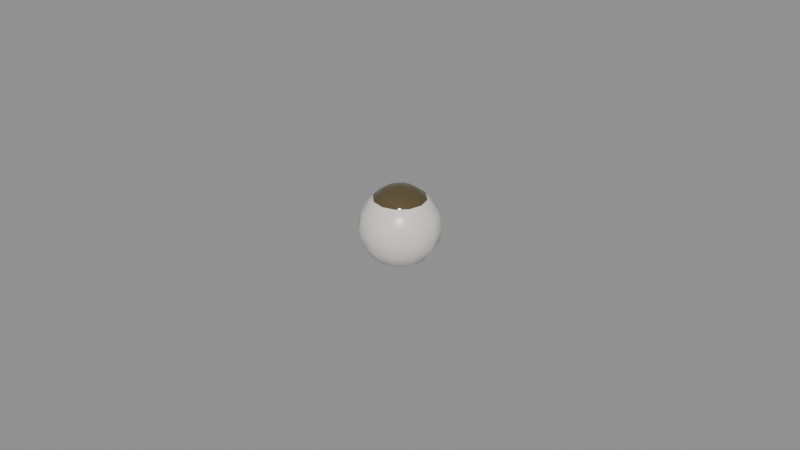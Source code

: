 # Source: gale_ram_eye.blend  (saved by Blender 5.2.45; exported with 4.5.12 LTS)
import bpy
from mathutils import Matrix  # noqa: F401  (used for matrix-valued properties, if any)

bpy.ops.wm.read_factory_settings(use_empty=True)
scene = bpy.context.scene
scene.name = 'Scene'

# ---- materials (node trees are filled in below, after node groups)
mat_skin = bpy.data.materials.new('skin')
mat_skin.diffuse_color = (0.0999, 0.07421, 0.0331, 1.0)
mat_skin.roughness = 0.1
mat_sclera = bpy.data.materials.new('sclera')
mat_sclera.diffuse_color = (0.7913, 0.7454, 0.6939, 1.0)
mat_sclera.roughness = 0.3

# ---- material node trees
mat_skin.use_nodes = True; mat_skin.node_tree.nodes.clear()
_N = mat_skin.node_tree.nodes; _L = mat_skin.node_tree.links
n0 = _N.new('ShaderNodeBsdfPrincipled'); n0.name = 'Principled BSDF'; n0.location = (-200, 100)
n0.inputs[0].default_value = (0.0999, 0.07421, 0.0331, 1.0)
n0.inputs[2].default_value = 0.1
n0.inputs[10].default_value = 0.005
n1 = _N.new('ShaderNodeOutputMaterial'); n1.name = 'Material Output'; n1.location = (200, 100)
_L.new(n0.outputs[0], n1.inputs[0])
n1.is_active_output = True
mat_sclera.use_nodes = True; mat_sclera.node_tree.nodes.clear()
_N = mat_sclera.node_tree.nodes; _L = mat_sclera.node_tree.links
n0 = _N.new('ShaderNodeBsdfPrincipled'); n0.name = 'Principled BSDF'; n0.location = (-200, 100)
n0.inputs[0].default_value = (0.7913, 0.7454, 0.6939, 1.0)
n0.inputs[2].default_value = 0.3
n0.inputs[10].default_value = 0.005
n1 = _N.new('ShaderNodeOutputMaterial'); n1.name = 'Material Output'; n1.location = (200, 100)
_L.new(n0.outputs[0], n1.inputs[0])
n1.is_active_output = True

# ---- meshes
me_gale_ram_eye = bpy.data.meshes.new('gale_ram_eye')
me_gale_ram_eye.from_pydata([(0.0, 0.0, 0.02439), (0.0, 0.008839, 0.02082), (0.0, 0.0125, 0.0122), (0.0, 0.0, 0.0), (0.002392, 0.004143, 0.02346), (0.004419, 0.007655, 0.02082), (0.005774, 0.01, 0.01686), (0.00625, 0.01083, 0.0122), (0.005774, 0.01, 0.007528), (0.004419, 0.007655, 0.003572), (0.002392, 0.004143, 0.0009283), (0.004143, 0.002392, 0.02346), (0.007655, 0.004419, 0.02082), (0.01, 0.005774, 0.01686), (0.01083, 0.00625, 0.0122), (0.01, 0.005774, 0.007528), (0.007655, 0.004419, 0.003572), (0.004143, 0.002392, 0.0009283), (0.004784, 0.0, 0.02346), (0.008839, 0.0, 0.02082), (0.01155, 0.0, 0.01686), (0.0125, 0.0, 0.0122), (0.01155, 0.0, 0.007528), (0.008839, 0.0, 0.003572), (0.004784, 0.0, 0.0009283), (0.004143, -0.002392, 0.02346), (0.007655, -0.004419, 0.02082), (0.01, -0.005774, 0.01686), (0.01083, -0.00625, 0.0122), (0.01, -0.005774, 0.007528), (0.007655, -0.004419, 0.003572), (0.004143, -0.002392, 0.0009283), (0.002392, -0.004143, 0.02346), (0.004419, -0.007655, 0.02082), (0.005774, -0.01, 0.01686), (0.00625, -0.01083, 0.0122), (0.005774, -0.01, 0.007528), (0.004419, -0.007655, 0.003572), (0.002392, -0.004143, 0.0009283), (0.0, -0.004784, 0.02346), (-7.451e-10, -0.008839, 0.02082), (0.0, -0.01155, 0.01686), (0.0, -0.0125, 0.0122), (0.0, -0.01155, 0.007528), (-7.451e-10, -0.008839, 0.003572), (0.0, -0.004784, 0.0009283), (-0.002392, -0.004143, 0.02346), (-0.004419, -0.007655, 0.02082), (-0.005774, -0.01, 0.01686), (-0.00625, -0.01083, 0.0122), (-0.005774, -0.01, 0.007528), (-0.004419, -0.007655, 0.003572), (-0.002392, -0.004143, 0.0009283), (-0.004143, -0.002392, 0.02346), (-0.007655, -0.004419, 0.02082), (-0.01, -0.005774, 0.01686), (-0.01083, -0.00625, 0.0122), (-0.01, -0.005774, 0.007528), (-0.007655, -0.004419, 0.003572), (-0.004143, -0.002392, 0.0009283), (-0.004784, 0.0, 0.02346), (-0.008839, 1.49e-09, 0.02082), (-0.01155, 0.0, 0.01686), (-0.0125, 0.0, 0.0122), (-0.01155, 0.0, 0.007528), (-0.008839, 1.49e-09, 0.003572), (-0.004784, 0.0, 0.0009283), (-0.004143, 0.002392, 0.02346), (-0.007655, 0.004419, 0.02082), (-0.01, 0.005774, 0.01686), (-0.01083, 0.00625, 0.0122), (-0.01, 0.005774, 0.007528), (-0.007655, 0.004419, 0.003572), (-0.004143, 0.002392, 0.0009283), (-0.002392, 0.004143, 0.02346), (-0.004419, 0.007655, 0.02082), (-0.005774, 0.01, 0.01686), (-0.00625, 0.01083, 0.0122), (-0.005774, 0.01, 0.007528), (-0.004419, 0.007655, 0.003572), (-0.002392, 0.004143, 0.0009283), (0.0, 0.004784, 0.02346), (0.0, 0.01155, 0.01686), (0.0, 0.01155, 0.007528), (1.49e-09, 0.008839, 0.003572), (0.0, 0.004784, 0.0009283), (0.0, 0.0, 0.025), (0.0, 0.0045, 0.02418), (0.0, 0.007794, 0.02195), (0.0, 0.009, 0.0189), (0.0, 0.007794, 0.01585), (0.0, 0.0045, 0.01362), (0.0, 0.0, 0.0128), (0.00225, 0.003897, 0.02418), (0.003897, 0.00675, 0.02195), (0.0045, 0.007794, 0.0189), (0.003897, 0.00675, 0.01585), (0.00225, 0.003897, 0.01362), (0.003897, 0.00225, 0.02418), (0.00675, 0.003897, 0.02195), (0.007794, 0.0045, 0.0189), (0.00675, 0.003897, 0.01585), (0.003897, 0.00225, 0.01362), (0.0045, 0.0, 0.02418), (0.007794, 0.0, 0.02195), (0.009, 0.0, 0.0189), (0.007794, 0.0, 0.01585), (0.0045, 0.0, 0.01362), (0.003897, -0.00225, 0.02418), (0.00675, -0.003897, 0.02195), (0.007794, -0.0045, 0.0189), (0.00675, -0.003897, 0.01585), (0.003897, -0.00225, 0.01362), (0.00225, -0.003897, 0.02418), (0.003897, -0.00675, 0.02195), (0.0045, -0.007794, 0.0189), (0.003897, -0.00675, 0.01585), (0.00225, -0.003897, 0.01362), (0.0, -0.0045, 0.02418), (-7.451e-10, -0.007794, 0.02195), (0.0, -0.009, 0.0189), (-7.451e-10, -0.007794, 0.01585), (0.0, -0.0045, 0.01362), (-0.00225, -0.003897, 0.02418), (-0.003897, -0.00675, 0.02195), (-0.0045, -0.007794, 0.0189), (-0.003897, -0.00675, 0.01585), (-0.00225, -0.003897, 0.01362), (-0.003897, -0.00225, 0.02418), (-0.00675, -0.003897, 0.02195), (-0.007794, -0.0045, 0.0189), (-0.00675, -0.003897, 0.01585), (-0.003897, -0.00225, 0.01362), (-0.0045, 0.0, 0.02418), (-0.007794, 1.49e-09, 0.02195), (-0.009, 0.0, 0.0189), (-0.007794, 1.49e-09, 0.01585), (-0.0045, 0.0, 0.01362), (-0.003897, 0.00225, 0.02418), (-0.00675, 0.003897, 0.02195), (-0.007794, 0.0045, 0.0189), (-0.00675, 0.003897, 0.01585), (-0.003897, 0.00225, 0.01362), (-0.00225, 0.003897, 0.02418), (-0.003897, 0.00675, 0.02195), (-0.0045, 0.007794, 0.0189), (-0.003897, 0.00675, 0.01585), (-0.00225, 0.003897, 0.01362)], [], [(3, 85, 10), (84, 83, 8, 9), (2, 82, 6, 7), (1, 81, 4, 5), (85, 84, 9, 10), (83, 2, 7, 8), (82, 1, 5, 6), (81, 0, 4), (5, 4, 11, 12), (10, 9, 16, 17), (8, 7, 14, 15), (6, 5, 12, 13), (4, 0, 11), (3, 10, 17), (9, 8, 15, 16), (7, 6, 13, 14), (17, 16, 23, 24), (15, 14, 21, 22), (13, 12, 19, 20), (11, 0, 18), (3, 17, 24), (16, 15, 22, 23), (14, 13, 20, 21), (12, 11, 18, 19), (18, 0, 25), (3, 24, 31), (23, 22, 29, 30), (21, 20, 27, 28), (19, 18, 25, 26), (24, 23, 30, 31), (22, 21, 28, 29), (20, 19, 26, 27), (30, 29, 36, 37), (28, 27, 34, 35), (26, 25, 32, 33), (31, 30, 37, 38), (29, 28, 35, 36), (27, 26, 33, 34), (25, 0, 32), (3, 31, 38), (38, 37, 44, 45), (36, 35, 42, 43), (34, 33, 40, 41), (32, 0, 39), (3, 38, 45), (37, 36, 43, 44), (35, 34, 41, 42), (33, 32, 39, 40), (43, 42, 49, 50), (41, 40, 47, 48), (39, 0, 46), (3, 45, 52), (44, 43, 50, 51), (42, 41, 48, 49), (40, 39, 46, 47), (45, 44, 51, 52), (3, 52, 59), (51, 50, 57, 58), (49, 48, 55, 56), (47, 46, 53, 54), (52, 51, 58, 59), (50, 49, 56, 57), (48, 47, 54, 55), (46, 0, 53), (56, 55, 62, 63), (54, 53, 60, 61), (59, 58, 65, 66), (57, 56, 63, 64), (55, 54, 61, 62), (53, 0, 60), (3, 59, 66), (58, 57, 64, 65), (66, 65, 72, 73), (64, 63, 70, 71), (62, 61, 68, 69), (60, 0, 67), (3, 66, 73), (65, 64, 71, 72), (63, 62, 69, 70), (61, 60, 67, 68), (69, 68, 75, 76), (67, 0, 74), (3, 73, 80), (72, 71, 78, 79), (70, 69, 76, 77), (68, 67, 74, 75), (73, 72, 79, 80), (71, 70, 77, 78), (3, 80, 85), (79, 78, 83, 84), (77, 76, 82, 2), (75, 74, 81, 1), (80, 79, 84, 85), (78, 77, 2, 83), (76, 75, 1, 82), (74, 0, 81), (87, 86, 93), (92, 91, 97), (90, 89, 95, 96), (88, 87, 93, 94), (91, 90, 96, 97), (89, 88, 94, 95), (92, 97, 102), (96, 95, 100, 101), (94, 93, 98, 99), (97, 96, 101, 102), (95, 94, 99, 100), (93, 86, 98), (101, 100, 105, 106), (99, 98, 103, 104), (102, 101, 106, 107), (100, 99, 104, 105), (98, 86, 103), (92, 102, 107), (104, 103, 108, 109), (107, 106, 111, 112), (105, 104, 109, 110), (103, 86, 108), (92, 107, 112), (106, 105, 110, 111), (112, 111, 116, 117), (110, 109, 114, 115), (108, 86, 113), (92, 112, 117), (111, 110, 115, 116), (109, 108, 113, 114), (117, 116, 121, 122), (115, 114, 119, 120), (113, 86, 118), (92, 117, 122), (116, 115, 120, 121), (114, 113, 118, 119), (122, 121, 126, 127), (120, 119, 124, 125), (118, 86, 123), (92, 122, 127), (121, 120, 125, 126), (119, 118, 123, 124), (127, 126, 131, 132), (125, 124, 129, 130), (123, 86, 128), (92, 127, 132), (126, 125, 130, 131), (124, 123, 128, 129), (130, 129, 134, 135), (128, 86, 133), (92, 132, 137), (131, 130, 135, 136), (129, 128, 133, 134), (132, 131, 136, 137), (133, 86, 138), (92, 137, 142), (136, 135, 140, 141), (134, 133, 138, 139), (137, 136, 141, 142), (135, 134, 139, 140), (92, 142, 147), (141, 140, 145, 146), (139, 138, 143, 144), (142, 141, 146, 147), (140, 139, 144, 145), (138, 86, 143), (92, 147, 91), (146, 145, 89, 90), (144, 143, 87, 88), (147, 146, 90, 91), (145, 144, 88, 89), (143, 86, 87)])
me_gale_ram_eye.polygons.foreach_set('use_smooth', [True] * 168)
me_gale_ram_eye.polygons.foreach_set('material_index', [1, 1, 1, 1, 1, 1, 1, 1, 1, 1, 1, 1, 1, 1, 1, 1, 1, 1, 1, 1, 1, 1, 1, 1, 1, 1, 1, 1, 1, 1, 1, 1, 1, 1, 1, 1, 1, 1, 1, 1, 1, 1, 1, 1, 1, 1, 1, 1, 1, 1, 1, 1, 1, 1, 1, 1, 1, 1, 1, 1, 1, 1, 1, 1, 1, 1, 1, 1, 1, 1, 1, 1, 1, 1, 1, 1, 1, 1, 1, 1, 1, 1, 1, 1, 1, 1, 1, 1, 1, 1, 1, 1, 1, 1, 1, 1, 0, 0, 0, 0, 0, 0, 0, 0, 0, 0, 0, 0, 0, 0, 0, 0, 0, 0, 0, 0, 0, 0, 0, 0, 0, 0, 0, 0, 0, 0, 0, 0, 0, 0, 0, 0, 0, 0, 0, 0, 0, 0, 0, 0, 0, 0, 0, 0, 0, 0, 0, 0, 0, 0, 0, 0, 0, 0, 0, 0, 0, 0, 0, 0, 0, 0, 0, 0, 0, 0, 0, 0])
_uv = me_gale_ram_eye.uv_layers.new(name='UVMap')
_uv.uv.foreach_set('vector', [0.1361, 0.1934, 0.1571, 0.264, 0.1182, 0.264, 0.3194, 0.5689, 0.2523, 0.599, 0.2428, 0.5176, 0.3121, 0.5065, 0.1783, 0.6096, 0.1085, 0.599, 0.09897, 0.5176, 0.168, 0.5214, 0.3664, 0.2362, 0.4115, 0.1859, 0.4453, 0.2053, 0.4287, 0.2718, 0.1571, 0.264, 0.1768, 0.3205, 0.1049, 0.3205, 0.1182, 0.264, 0.2523, 0.599, 0.1783, 0.6096, 0.168, 0.5214, 0.2428, 0.5176, 0.3362, 0.2743, 0.3664, 0.2362, 0.4287, 0.2718, 0.4177, 0.3209, 0.4115, 0.1859, 0.4647, 0.1313, 0.4453, 0.2053, 0.4287, 0.2718, 0.4453, 0.2053, 0.4842, 0.2053, 0.5007, 0.2718, 0.1182, 0.264, 0.1049, 0.3205, 0.04243, 0.2847, 0.08439, 0.2446, 0.2428, 0.5176, 0.168, 0.5214, 0.168, 0.4196, 0.2428, 0.4235, 0.09897, 0.5176, 0.04635, 0.5065, 0.04635, 0.4345, 0.09897, 0.4235, 0.4453, 0.2053, 0.4647, 0.1313, 0.4842, 0.2053, 0.1361, 0.1934, 0.1182, 0.264, 0.08439, 0.2446, 0.3121, 0.5065, 0.2428, 0.5176, 0.2428, 0.4235, 0.3121, 0.4345, 0.168, 0.5214, 0.09897, 0.5176, 0.09897, 0.4235, 0.168, 0.4196, 0.08439, 0.2446, 0.04243, 0.2847, 0.006037, 0.2228, 0.06469, 0.2111, 0.2428, 0.4235, 0.168, 0.4196, 0.1783, 0.3315, 0.2523, 0.342, 0.5118, 0.3209, 0.5007, 0.2718, 0.5631, 0.2362, 0.5932, 0.2743, 0.4842, 0.2053, 0.4647, 0.1313, 0.518, 0.1859, 0.1361, 0.1934, 0.08439, 0.2446, 0.06469, 0.2111, 0.3121, 0.4345, 0.2428, 0.4235, 0.2523, 0.342, 0.3194, 0.3722, 0.168, 0.4196, 0.09897, 0.4235, 0.1085, 0.342, 0.1783, 0.3315, 0.5007, 0.2718, 0.4842, 0.2053, 0.518, 0.1859, 0.5631, 0.2362, 0.518, 0.1859, 0.4647, 0.1313, 0.5374, 0.1525, 0.1361, 0.1934, 0.06469, 0.2111, 0.0644, 0.1724, 0.5961, 0.5693, 0.5413, 0.5995, 0.5508, 0.518, 0.6034, 0.507, 0.4715, 0.61, 0.3975, 0.5995, 0.407, 0.518, 0.4818, 0.5219, 0.5631, 0.2362, 0.518, 0.1859, 0.5374, 0.1525, 0.5991, 0.1744, 0.06469, 0.2111, 0.006037, 0.2228, 0.005494, 0.1512, 0.0644, 0.1724, 0.5413, 0.5995, 0.4715, 0.61, 0.4818, 0.5219, 0.5508, 0.518, 0.3975, 0.5995, 0.3304, 0.5693, 0.3377, 0.507, 0.407, 0.518, 0.6034, 0.507, 0.5508, 0.518, 0.5508, 0.4239, 0.6034, 0.435, 0.4818, 0.5219, 0.407, 0.518, 0.407, 0.4239, 0.4818, 0.42, 0.5991, 0.1744, 0.5374, 0.1525, 0.5374, 0.1139, 0.5991, 0.103, 0.0644, 0.1724, 0.005494, 0.1512, 0.04094, 0.0893, 0.08358, 0.1389, 0.5508, 0.518, 0.4818, 0.5219, 0.4818, 0.42, 0.5508, 0.4239, 0.407, 0.518, 0.3377, 0.507, 0.3377, 0.435, 0.407, 0.4239, 0.5374, 0.1525, 0.4647, 0.1313, 0.5374, 0.1139, 0.1361, 0.1934, 0.0644, 0.1724, 0.08358, 0.1389, 0.08358, 0.1389, 0.04094, 0.0893, 0.1029, 0.05354, 0.1171, 0.1195, 0.5508, 0.4239, 0.4818, 0.42, 0.4715, 0.3319, 0.5413, 0.3425, 0.407, 0.4239, 0.3377, 0.435, 0.3304, 0.3726, 0.3975, 0.3425, 0.5374, 0.1139, 0.4647, 0.1313, 0.518, 0.08042, 0.1361, 0.1934, 0.08358, 0.1389, 0.1171, 0.1195, 0.04094, 0.0893, 0.01471, 0.05222, 0.09564, 0.005494, 0.1029, 0.05354, 0.4818, 0.42, 0.407, 0.4239, 0.3975, 0.3425, 0.4715, 0.3319, 0.5991, 0.103, 0.5374, 0.1139, 0.518, 0.08042, 0.5631, 0.04118, 0.821, 0.3103, 0.7512, 0.3209, 0.7615, 0.2327, 0.8305, 0.2288, 0.6771, 0.3103, 0.6101, 0.2801, 0.6174, 0.2178, 0.6867, 0.2288, 0.518, 0.08042, 0.4647, 0.1313, 0.4842, 0.06111, 0.1361, 0.1934, 0.1171, 0.1195, 0.156, 0.1195, 0.1029, 0.05354, 0.09564, 0.005494, 0.1895, 0.005494, 0.1747, 0.05354, 0.7512, 0.3209, 0.6771, 0.3103, 0.6867, 0.2288, 0.7615, 0.2327, 0.5631, 0.04118, 0.518, 0.08042, 0.4842, 0.06111, 0.5007, 0.005494, 0.1171, 0.1195, 0.1029, 0.05354, 0.1747, 0.05354, 0.156, 0.1195, 0.1361, 0.1934, 0.156, 0.1195, 0.1898, 0.1389, 0.8831, 0.2178, 0.8305, 0.2288, 0.8305, 0.1348, 0.8831, 0.1458, 0.7615, 0.2327, 0.6867, 0.2288, 0.6867, 0.1348, 0.7615, 0.1309, 0.5007, 0.005494, 0.4842, 0.06111, 0.4453, 0.06111, 0.4287, 0.005494, 0.156, 0.1195, 0.1747, 0.05354, 0.2372, 0.0893, 0.1898, 0.1389, 0.8305, 0.2288, 0.7615, 0.2327, 0.7615, 0.1309, 0.8305, 0.1348, 0.6867, 0.2288, 0.6174, 0.2178, 0.6174, 0.1458, 0.6867, 0.1348, 0.4842, 0.06111, 0.4647, 0.1313, 0.4453, 0.06111, 0.7615, 0.1309, 0.6867, 0.1348, 0.6771, 0.05329, 0.7512, 0.04271, 0.4287, 0.005494, 0.4453, 0.06111, 0.4115, 0.08042, 0.3664, 0.04118, 0.1898, 0.1389, 0.2372, 0.0893, 0.2736, 0.1512, 0.2095, 0.1724, 0.8305, 0.1348, 0.7615, 0.1309, 0.7512, 0.04271, 0.821, 0.05329, 0.6867, 0.1348, 0.6174, 0.1458, 0.6101, 0.08344, 0.6771, 0.05329, 0.4453, 0.06111, 0.4647, 0.1313, 0.4115, 0.08042, 0.1361, 0.1934, 0.1898, 0.1389, 0.2095, 0.1724, 0.2372, 0.0893, 0.2711, 0.05222, 0.3187, 0.1331, 0.2736, 0.1512, 0.2095, 0.1724, 0.2736, 0.1512, 0.2741, 0.2228, 0.2098, 0.2111, 0.8253, 0.5995, 0.7556, 0.61, 0.7659, 0.5219, 0.8349, 0.518, 0.6815, 0.5995, 0.6144, 0.5693, 0.6217, 0.507, 0.691, 0.518, 0.4115, 0.08042, 0.4647, 0.1313, 0.392, 0.1139, 0.1361, 0.1934, 0.2095, 0.1724, 0.2098, 0.2111, 0.2736, 0.1512, 0.3187, 0.1331, 0.3194, 0.2266, 0.2741, 0.2228, 0.7556, 0.61, 0.6815, 0.5995, 0.691, 0.518, 0.7659, 0.5219, 0.3664, 0.04118, 0.4115, 0.08042, 0.392, 0.1139, 0.3304, 0.103, 0.691, 0.518, 0.6217, 0.507, 0.6217, 0.435, 0.691, 0.4239, 0.392, 0.1139, 0.4647, 0.1313, 0.392, 0.1525, 0.1361, 0.1934, 0.2098, 0.2111, 0.1906, 0.2446, 0.8875, 0.507, 0.8349, 0.518, 0.8349, 0.4239, 0.8875, 0.435, 0.7659, 0.5219, 0.691, 0.518, 0.691, 0.4239, 0.7659, 0.42, 0.3304, 0.103, 0.392, 0.1139, 0.392, 0.1525, 0.3304, 0.1744, 0.2098, 0.2111, 0.2741, 0.2228, 0.2387, 0.2847, 0.1906, 0.2446, 0.8349, 0.518, 0.7659, 0.5219, 0.7659, 0.42, 0.8349, 0.4239, 0.1361, 0.1934, 0.1906, 0.2446, 0.1571, 0.264, 0.8875, 0.435, 0.8349, 0.4239, 0.8253, 0.3425, 0.8802, 0.3726, 0.7659, 0.42, 0.691, 0.4239, 0.6815, 0.3425, 0.7556, 0.3319, 0.3304, 0.1744, 0.392, 0.1525, 0.4115, 0.1859, 0.3664, 0.2362, 0.1906, 0.2446, 0.2387, 0.2847, 0.1768, 0.3205, 0.1571, 0.264, 0.8349, 0.4239, 0.7659, 0.42, 0.7556, 0.3319, 0.8253, 0.3425, 0.691, 0.4239, 0.6217, 0.435, 0.6144, 0.3726, 0.6815, 0.3425, 0.392, 0.1525, 0.4647, 0.1313, 0.4115, 0.1859, 0.4928, 0.7896, 0.4415, 0.7395, 0.511, 0.7578, 0.1701, 0.7391, 0.2181, 0.689, 0.2362, 0.7208, 0.6766, 0.8079, 0.6269, 0.8213, 0.6195, 0.7578, 0.6702, 0.7529, 0.5338, 0.8262, 0.4928, 0.7896, 0.511, 0.7578, 0.5653, 0.7712, 0.2181, 0.689, 0.2498, 0.6524, 0.2812, 0.7073, 0.2362, 0.7208, 0.6269, 0.8213, 0.5827, 0.8079, 0.5762, 0.7529, 0.6195, 0.7578, 0.1701, 0.7391, 0.2362, 0.7208, 0.2362, 0.7574, 0.6702, 0.7529, 0.6195, 0.7578, 0.6195, 0.6845, 0.6702, 0.6894, 0.5653, 0.7712, 0.511, 0.7578, 0.511, 0.7212, 0.5653, 0.7078, 0.2362, 0.7208, 0.2812, 0.7073, 0.2812, 0.7708, 0.2362, 0.7574, 0.6195, 0.7578, 0.5762, 0.7529, 0.5762, 0.6894, 0.6195, 0.6845, 0.511, 0.7578, 0.4415, 0.7395, 0.511, 0.7212, 0.6702, 0.6894, 0.6195, 0.6845, 0.6269, 0.621, 0.6766, 0.6344, 0.5653, 0.7078, 0.511, 0.7212, 0.4928, 0.6894, 0.5338, 0.6528, 0.2362, 0.7574, 0.2812, 0.7708, 0.2498, 0.8258, 0.2181, 0.7892, 0.6195, 0.6845, 0.5762, 0.6894, 0.5827, 0.6344, 0.6269, 0.621, 0.511, 0.7212, 0.4415, 0.7395, 0.4928, 0.6894, 0.1701, 0.7391, 0.2362, 0.7574, 0.2181, 0.7892, 0.5338, 0.6528, 0.4928, 0.6894, 0.4614, 0.6711, 0.4793, 0.621, 0.2181, 0.7892, 0.2498, 0.8258, 0.1953, 0.8576, 0.1866, 0.8075, 0.9438, 0.243, 0.8941, 0.2296, 0.9005, 0.1746, 0.9512, 0.1795, 0.4928, 0.6894, 0.4415, 0.7395, 0.4614, 0.6711, 0.1701, 0.7391, 0.2181, 0.7892, 0.1866, 0.8075, 0.9881, 0.2296, 0.9438, 0.243, 0.9512, 0.1795, 0.9945, 0.1746, 0.1866, 0.8075, 0.1953, 0.8576, 0.1323, 0.8576, 0.1503, 0.8075, 0.9512, 0.1795, 0.9005, 0.1746, 0.9005, 0.1111, 0.9512, 0.1062, 0.4614, 0.6711, 0.4415, 0.7395, 0.425, 0.6711, 0.1701, 0.7391, 0.1866, 0.8075, 0.1503, 0.8075, 0.9945, 0.1746, 0.9512, 0.1795, 0.9512, 0.1062, 0.9945, 0.1111, 0.4793, 0.621, 0.4614, 0.6711, 0.425, 0.6711, 0.4164, 0.621, 0.1503, 0.8075, 0.1323, 0.8576, 0.07782, 0.8258, 0.1188, 0.7892, 0.9512, 0.1062, 0.9005, 0.1111, 0.8941, 0.05612, 0.9438, 0.04271, 0.425, 0.6711, 0.4415, 0.7395, 0.3936, 0.6894, 0.1701, 0.7391, 0.1503, 0.8075, 0.1188, 0.7892, 0.9945, 0.1111, 0.9512, 0.1062, 0.9438, 0.04271, 0.9881, 0.05612, 0.4164, 0.621, 0.425, 0.6711, 0.3936, 0.6894, 0.3619, 0.6528, 0.1188, 0.7892, 0.07782, 0.8258, 0.04635, 0.7708, 0.1006, 0.7574, 0.7373, 0.8213, 0.6876, 0.8079, 0.6941, 0.7529, 0.7448, 0.7578, 0.3936, 0.6894, 0.4415, 0.7395, 0.3754, 0.7212, 0.1701, 0.7391, 0.1188, 0.7892, 0.1006, 0.7574, 0.7816, 0.8079, 0.7373, 0.8213, 0.7448, 0.7578, 0.788, 0.7529, 0.3619, 0.6528, 0.3936, 0.6894, 0.3754, 0.7212, 0.3304, 0.7078, 0.1006, 0.7574, 0.04635, 0.7708, 0.04635, 0.7073, 0.1006, 0.7208, 0.7448, 0.7578, 0.6941, 0.7529, 0.6941, 0.6894, 0.7448, 0.6845, 0.3754, 0.7212, 0.4415, 0.7395, 0.3754, 0.7578, 0.1701, 0.7391, 0.1006, 0.7574, 0.1006, 0.7208, 0.788, 0.7529, 0.7448, 0.7578, 0.7448, 0.6845, 0.788, 0.6894, 0.3304, 0.7078, 0.3754, 0.7212, 0.3754, 0.7578, 0.3304, 0.7712, 0.7448, 0.6845, 0.6941, 0.6894, 0.6876, 0.6344, 0.7373, 0.621, 0.3754, 0.7578, 0.4415, 0.7395, 0.3936, 0.7896, 0.1701, 0.7391, 0.1006, 0.7208, 0.1188, 0.689, 0.788, 0.6894, 0.7448, 0.6845, 0.7373, 0.621, 0.7816, 0.6344, 0.3304, 0.7712, 0.3754, 0.7578, 0.3936, 0.7896, 0.3619, 0.8262, 0.1006, 0.7208, 0.04635, 0.7073, 0.07782, 0.6524, 0.1188, 0.689, 0.3936, 0.7896, 0.4415, 0.7395, 0.425, 0.8079, 0.1701, 0.7391, 0.1188, 0.689, 0.1503, 0.6707, 0.8054, 0.6344, 0.8497, 0.621, 0.8423, 0.6845, 0.799, 0.6894, 0.3619, 0.8262, 0.3936, 0.7896, 0.425, 0.8079, 0.4164, 0.858, 0.1188, 0.689, 0.07782, 0.6524, 0.1323, 0.6206, 0.1503, 0.6707, 0.8497, 0.621, 0.8994, 0.6344, 0.893, 0.6894, 0.8423, 0.6845, 0.1701, 0.7391, 0.1503, 0.6707, 0.1866, 0.6707, 0.799, 0.6894, 0.8423, 0.6845, 0.8423, 0.7578, 0.799, 0.7529, 0.4164, 0.858, 0.425, 0.8079, 0.4614, 0.8079, 0.4793, 0.858, 0.1503, 0.6707, 0.1323, 0.6206, 0.1953, 0.6206, 0.1866, 0.6707, 0.8423, 0.6845, 0.893, 0.6894, 0.893, 0.7529, 0.8423, 0.7578, 0.425, 0.8079, 0.4415, 0.7395, 0.4614, 0.8079, 0.1701, 0.7391, 0.1866, 0.6707, 0.2181, 0.689, 0.799, 0.7529, 0.8423, 0.7578, 0.8497, 0.8213, 0.8054, 0.8079, 0.4793, 0.858, 0.4614, 0.8079, 0.4928, 0.7896, 0.5338, 0.8262, 0.1866, 0.6707, 0.1953, 0.6206, 0.2498, 0.6524, 0.2181, 0.689, 0.8423, 0.7578, 0.893, 0.7529, 0.8994, 0.8079, 0.8497, 0.8213, 0.4614, 0.8079, 0.4415, 0.7395, 0.4928, 0.7896])
_ca = me_gale_ram_eye.color_attributes.new('Color', 'FLOAT_COLOR', 'POINT')
_ca.data.foreach_set('color', [1.0, 1.0, 1.0, 1.0, 1.0, 1.0, 1.0, 1.0, 1.0, 1.0, 1.0, 1.0, 1.0, 1.0, 1.0, 1.0, 1.0, 1.0, 1.0, 1.0, 1.0, 1.0, 1.0, 1.0, 1.0, 1.0, 1.0, 1.0, 1.0, 1.0, 1.0, 1.0, 1.0, 1.0, 1.0, 1.0, 1.0, 1.0, 1.0, 1.0, 1.0, 1.0, 1.0, 1.0, 1.0, 1.0, 1.0, 1.0, 1.0, 1.0, 1.0, 1.0, 1.0, 1.0, 1.0, 1.0, 1.0, 1.0, 1.0, 1.0, 1.0, 1.0, 1.0, 1.0, 1.0, 1.0, 1.0, 1.0, 1.0, 1.0, 1.0, 1.0, 1.0, 1.0, 1.0, 1.0, 1.0, 1.0, 1.0, 1.0, 1.0, 1.0, 1.0, 1.0, 1.0, 1.0, 1.0, 1.0, 1.0, 1.0, 1.0, 1.0, 1.0, 1.0, 1.0, 1.0, 1.0, 1.0, 1.0, 1.0, 1.0, 1.0, 1.0, 1.0, 1.0, 1.0, 1.0, 1.0, 1.0, 1.0, 1.0, 1.0, 1.0, 1.0, 1.0, 1.0, 1.0, 1.0, 1.0, 1.0, 1.0, 1.0, 1.0, 1.0, 1.0, 1.0, 1.0, 1.0, 1.0, 1.0, 1.0, 1.0, 1.0, 1.0, 1.0, 1.0, 1.0, 1.0, 1.0, 1.0, 1.0, 1.0, 1.0, 1.0, 1.0, 1.0, 1.0, 1.0, 1.0, 1.0, 1.0, 1.0, 1.0, 1.0, 1.0, 1.0, 1.0, 1.0, 1.0, 1.0, 1.0, 1.0, 1.0, 1.0, 1.0, 1.0, 1.0, 1.0, 1.0, 1.0, 1.0, 1.0, 1.0, 1.0, 1.0, 1.0, 1.0, 1.0, 1.0, 1.0, 1.0, 1.0, 1.0, 1.0, 1.0, 1.0, 1.0, 1.0, 1.0, 1.0, 1.0, 1.0, 1.0, 1.0, 1.0, 1.0, 1.0, 1.0, 1.0, 1.0, 1.0, 1.0, 1.0, 1.0, 1.0, 1.0, 1.0, 1.0, 1.0, 1.0, 1.0, 1.0, 1.0, 1.0, 1.0, 1.0, 1.0, 1.0, 1.0, 1.0, 1.0, 1.0, 1.0, 1.0, 1.0, 1.0, 1.0, 1.0, 1.0, 1.0, 1.0, 1.0, 1.0, 1.0, 1.0, 1.0, 1.0, 1.0, 1.0, 1.0, 1.0, 1.0, 1.0, 1.0, 1.0, 1.0, 1.0, 1.0, 1.0, 1.0, 1.0, 1.0, 1.0, 1.0, 1.0, 1.0, 1.0, 1.0, 1.0, 1.0, 1.0, 1.0, 1.0, 1.0, 1.0, 1.0, 1.0, 1.0, 1.0, 1.0, 1.0, 1.0, 1.0, 1.0, 1.0, 1.0, 1.0, 1.0, 1.0, 1.0, 1.0, 1.0, 1.0, 1.0, 1.0, 1.0, 1.0, 1.0, 1.0, 1.0, 1.0, 1.0, 1.0, 1.0, 1.0, 1.0, 1.0, 1.0, 1.0, 1.0, 1.0, 1.0, 1.0, 1.0, 1.0, 1.0, 1.0, 1.0, 1.0, 1.0, 1.0, 1.0, 1.0, 1.0, 1.0, 1.0, 1.0, 1.0, 1.0, 1.0, 1.0, 1.0, 1.0, 1.0, 1.0, 1.0, 1.0, 1.0, 1.0, 1.0, 1.0, 1.0, 1.0, 1.0, 1.0, 1.0, 1.0, 1.0, 1.0, 1.0, 1.0, 1.0, 1.0, 1.0, 0.1005, 0.1005, 0.1005, 1.0, 0.1005, 0.1005, 0.1005, 1.0, 1.0, 1.0, 1.0, 1.0, 1.0, 1.0, 1.0, 1.0, 1.0, 1.0, 1.0, 1.0, 1.0, 1.0, 1.0, 1.0, 1.0, 1.0, 1.0, 1.0, 0.1005, 0.1005, 0.1005, 1.0, 1.0, 1.0, 1.0, 1.0, 1.0, 1.0, 1.0, 1.0, 1.0, 1.0, 1.0, 1.0, 1.0, 1.0, 1.0, 1.0, 0.1005, 0.1005, 0.1005, 1.0, 1.0, 1.0, 1.0, 1.0, 1.0, 1.0, 1.0, 1.0, 1.0, 1.0, 1.0, 1.0, 1.0, 1.0, 1.0, 1.0, 0.1005, 0.1005, 0.1005, 1.0, 1.0, 1.0, 1.0, 1.0, 1.0, 1.0, 1.0, 1.0, 1.0, 1.0, 1.0, 1.0, 1.0, 1.0, 1.0, 1.0, 0.1005, 0.1005, 0.1005, 1.0, 1.0, 1.0, 1.0, 1.0, 1.0, 1.0, 1.0, 1.0, 1.0, 1.0, 1.0, 1.0, 1.0, 1.0, 1.0, 1.0, 0.1005, 0.1005, 0.1005, 1.0, 1.0, 1.0, 1.0, 1.0, 1.0, 1.0, 1.0, 1.0, 1.0, 1.0, 1.0, 1.0, 1.0, 1.0, 1.0, 1.0, 0.1005, 0.1005, 0.1005, 1.0, 1.0, 1.0, 1.0, 1.0, 1.0, 1.0, 1.0, 1.0, 1.0, 1.0, 1.0, 1.0, 1.0, 1.0, 1.0, 1.0, 0.1005, 0.1005, 0.1005, 1.0, 1.0, 1.0, 1.0, 1.0, 1.0, 1.0, 1.0, 1.0, 1.0, 1.0, 1.0, 1.0, 1.0, 1.0, 1.0, 1.0, 0.1005, 0.1005, 0.1005, 1.0, 1.0, 1.0, 1.0, 1.0, 1.0, 1.0, 1.0, 1.0, 1.0, 1.0, 1.0, 1.0, 1.0, 1.0, 1.0, 1.0, 0.1005, 0.1005, 0.1005, 1.0, 1.0, 1.0, 1.0, 1.0, 1.0, 1.0, 1.0, 1.0, 1.0, 1.0, 1.0, 1.0, 1.0, 1.0, 1.0, 1.0, 0.1005, 0.1005, 0.1005, 1.0, 1.0, 1.0, 1.0, 1.0, 1.0, 1.0, 1.0, 1.0, 1.0, 1.0, 1.0, 1.0, 1.0, 1.0, 1.0, 1.0, 0.1005, 0.1005, 0.1005, 1.0, 1.0, 1.0, 1.0, 1.0, 1.0, 1.0, 1.0, 1.0, 1.0, 1.0, 1.0, 1.0, 1.0, 1.0, 1.0, 1.0])
me_gale_ram_eye.materials.append(mat_skin)
me_gale_ram_eye.materials.append(mat_sclera)
me_gale_ram_eye.update()

# ---- objects
ob_gale_ram_eye = bpy.data.objects.new('gale_ram_eye', me_gale_ram_eye)

# ---- transforms, parenting, visibility, modifiers, constraints
ob_gale_ram_eye.location = (0.0, 0.0, 0.0)

# ---- collection membership
scene.collection.objects.link(ob_gale_ram_eye)

# ---- scene / render settings (as saved in the file)
scene.frame_start = 1; scene.frame_end = 250; scene.frame_set(1)
scene.render.engine = 'BLENDER_EEVEE_NEXT'
scene.render.bake_bias = 0.0
scene.render.bake_samples = 0
scene.render.compositor_device = 'GPU'
scene.eevee.use_volume_custom_range = False
scene.eevee.fast_gi_thickness_near = 0.1
scene.eevee.fast_gi_thickness_far = 0.0
scene.eevee.ray_tracing_options.screen_trace_thickness = 0.1
bpy.context.view_layer.update()

# ---- added for rendering (the .blend has no active camera and no usable light): camera, sun + grey world if the file has none
cam_auto = bpy.data.cameras.new('AutoCamera')
cam_auto.lens = 50.0
cam_auto.sensor_width = 36.0
cam_auto.clip_end = 1000.0
ob_auto_camera = bpy.data.objects.new('AutoCamera', cam_auto)
scene.collection.objects.link(ob_auto_camera)
ob_auto_camera.location = (0.185045, -0.222054, 0.160536)
ob_auto_camera.rotation_euler = (1.09748, -7.21219e-08, 0.694738)
scene.camera = ob_auto_camera
light_auto_sun = bpy.data.lights.new('AutoSun', 'SUN')
light_auto_sun.energy = 3.0
light_auto_sun.angle = 0.0523599
ob_auto_sun = bpy.data.objects.new('AutoSun', light_auto_sun)
scene.collection.objects.link(ob_auto_sun)
ob_auto_sun.rotation_euler = (0.872665, 0.174533, 0.523599)
if scene.world is None:
    world_auto = bpy.data.worlds.new('AutoWorld')
    world_auto.color = (0.3, 0.3, 0.3)
    scene.world = world_auto
bpy.context.view_layer.update()

